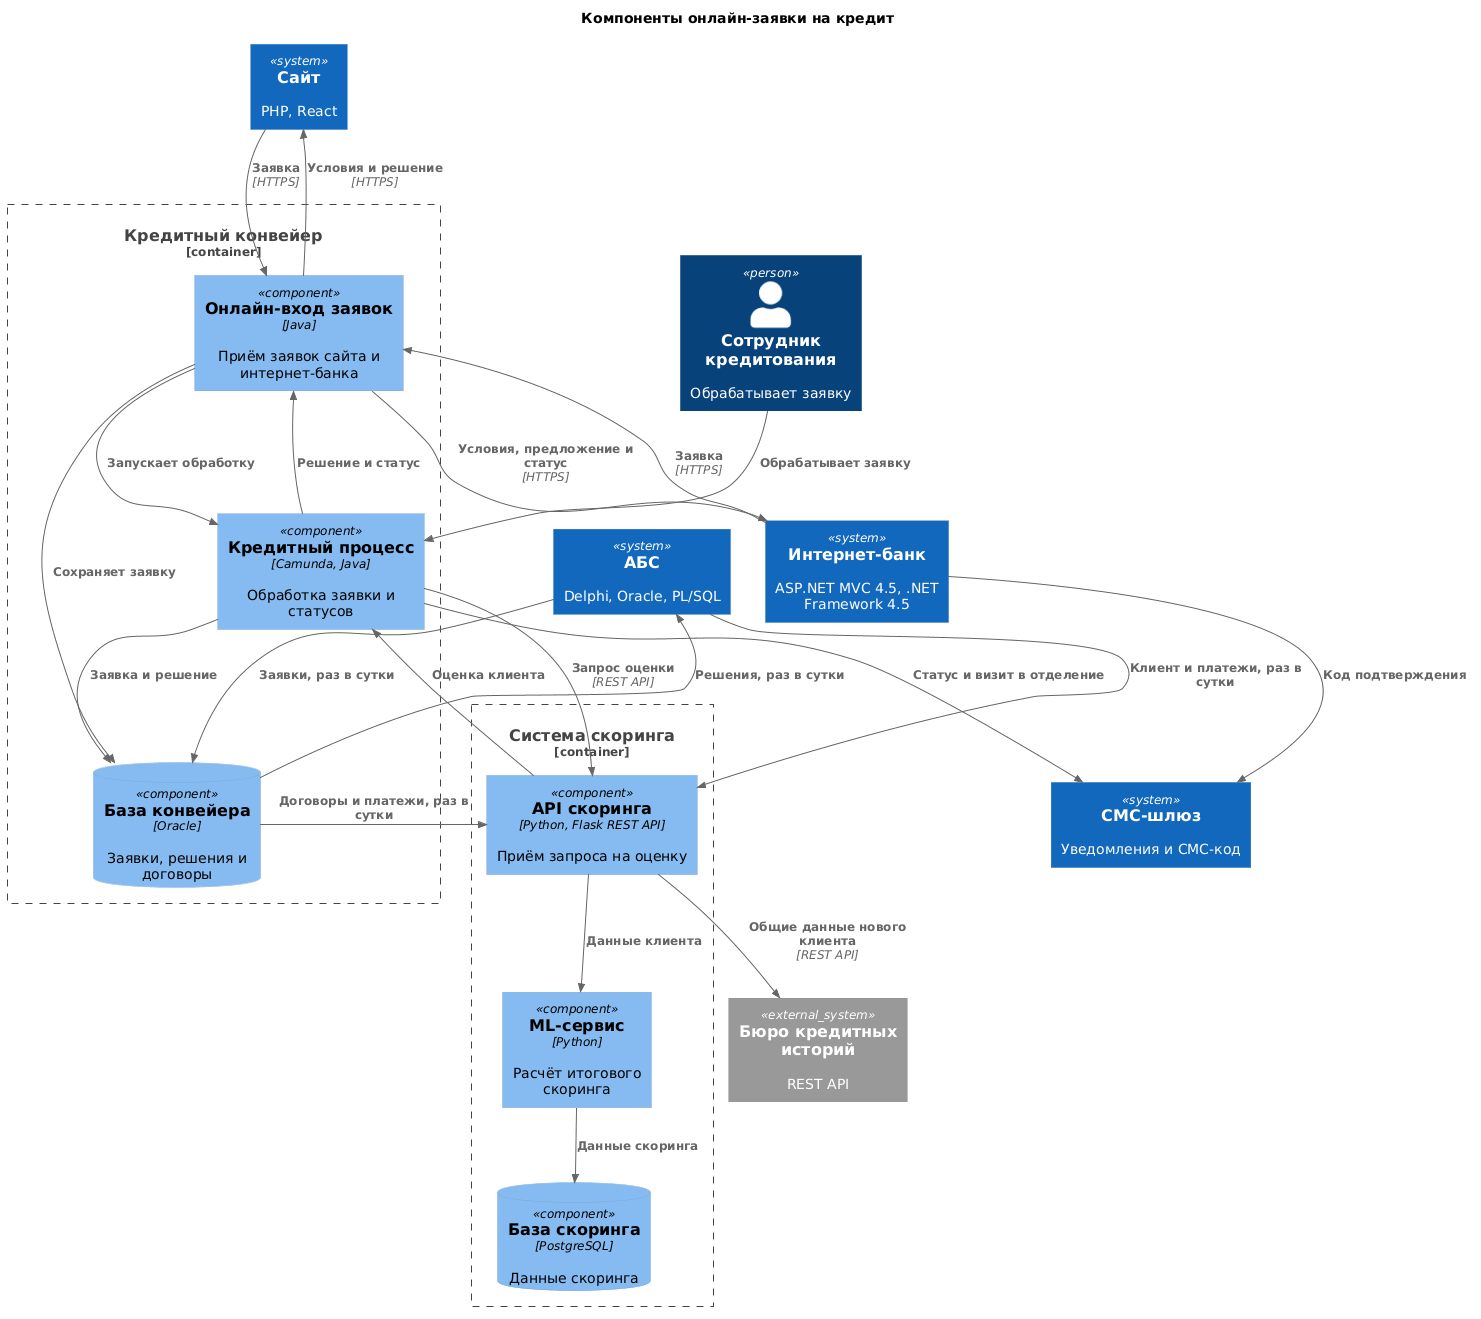

The diagram above was rendered by PlantUML. Its source (embedded in the PNG):
@startuml c4-components-online-credit
!RELATIVE_INCLUDE = "."
!include c4/C4_Component.puml

title Компоненты онлайн-заявки на кредит

Person(credit_mgr, "Сотрудник кредитования", "Обрабатывает заявку")

System(site, "Сайт", "PHP, React")
System(ibank, "Интернет-банк", "ASP.NET MVC 4.5, .NET Framework 4.5")
System(abs, "АБС", "Delphi, Oracle, PL/SQL")
System(sms, "СМС-шлюз", "Уведомления и СМС-код")
System_Ext(bureau, "Бюро кредитных историй", "REST API")

Container_Boundary(conveyor, "Кредитный конвейер") {
  Component(online, "Онлайн-вход заявок", "Java", "Приём заявок сайта и интернет-банка")
  Component(process, "Кредитный процесс", "Camunda, Java", "Обработка заявки и статусов")
  ComponentDb(conveyor_db, "База конвейера", "Oracle", "Заявки, решения и договоры")
}

Container_Boundary(scoring, "Система скоринга") {
  Component(score_api, "API скоринга", "Python, Flask REST API", "Приём запроса на оценку")
  Component(ml, "ML-сервис", "Python", "Расчёт итогового скоринга")
  ComponentDb(score_db, "База скоринга", "PostgreSQL", "Данные скоринга")
}

Rel(site, online, "Заявка", "HTTPS")
Rel(online, site, "Условия и решение", "HTTPS")
Rel(ibank, online, "Заявка", "HTTPS")
Rel(online, ibank, "Условия, предложение и статус", "HTTPS")
Rel(online, conveyor_db, "Сохраняет заявку")
Rel(online, process, "Запускает обработку")
Rel(process, online, "Решение и статус")
Rel(credit_mgr, process, "Обрабатывает заявку")
Rel(process, conveyor_db, "Заявка и решение")

Rel(process, score_api, "Запрос оценки", "REST API")
Rel(score_api, ml, "Данные клиента")
Rel(ml, score_db, "Данные скоринга")
Rel(score_api, bureau, "Общие данные нового клиента", "REST API")
Rel(score_api, process, "Оценка клиента")

Rel(abs, conveyor_db, "Заявки, раз в сутки")
Rel(conveyor_db, abs, "Решения, раз в сутки")
Rel(abs, score_api, "Клиент и платежи, раз в сутки")
Rel(conveyor_db, score_api, "Договоры и платежи, раз в сутки")

Rel(ibank, sms, "Код подтверждения")
Rel(process, sms, "Статус и визит в отделение")
@enduml